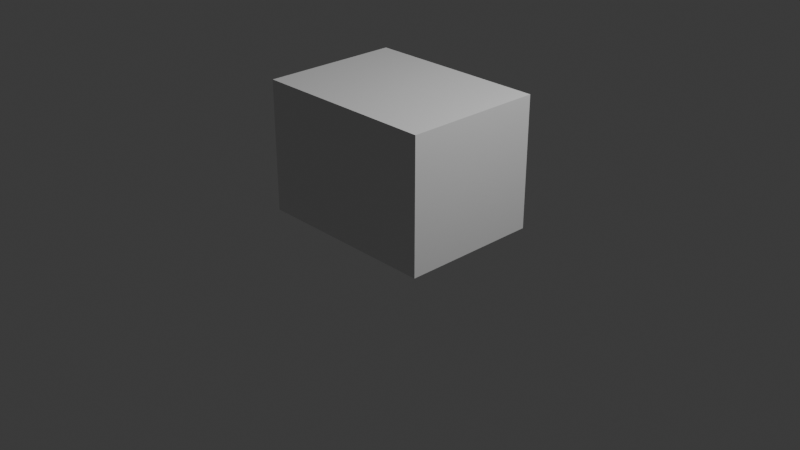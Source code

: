 # Source: HouseA.blend  (saved by Blender 4.1.23; exported with 4.5.12 LTS)
import bpy
from mathutils import Matrix  # noqa: F401  (used for matrix-valued properties, if any)

bpy.ops.wm.read_factory_settings(use_empty=True)
scene = bpy.context.scene
scene.name = 'Scene'

# ---- collections
col_collection = bpy.data.collections.new('Collection'); scene.collection.children.link(col_collection)

# ---- materials (node trees are filled in below, after node groups)
mat_material = bpy.data.materials.new('Material')
mat_material.alpha_threshold = 0.0
mat_material.use_transparent_shadow = False
mat_material.roughness = 0.5
mat_material.line_color = (0.0, 0.0, 0.0, 1.0)

# ---- material node trees
mat_material.use_nodes = True; mat_material.node_tree.nodes.clear()
_N = mat_material.node_tree.nodes; _L = mat_material.node_tree.links
n0 = _N.new('ShaderNodeOutputMaterial'); n0.name = 'Material Output'; n0.location = (300, 300)
n1 = _N.new('ShaderNodeBsdfPrincipled'); n1.name = 'Principled BSDF'; n1.location = (10, 300)
n1.inputs[3].default_value = 1.45
_L.new(n1.outputs[0], n0.inputs[0])
n0.is_active_output = True

# ---- world
world_world = bpy.data.worlds.new('World'); scene.world = world_world
world_world.use_nodes = True; world_world.node_tree.nodes.clear()
_N = world_world.node_tree.nodes; _L = world_world.node_tree.links
n0 = _N.new('ShaderNodeOutputWorld'); n0.name = 'World Output'; n0.location = (300, 300)
n1 = _N.new('ShaderNodeBackground'); n1.name = 'Background'; n1.location = (10, 300)
n1.inputs[0].default_value = (0.05088, 0.05088, 0.05088, 1.0)
_L.new(n1.outputs[0], n0.inputs[0])
n0.is_active_output = True
world_world.color = (0.05088, 0.05088, 0.05088)
world_world.use_sun_shadow = False
world_world.sun_shadow_jitter_overblur = 0.0

# ---- cameras
cam_camera = bpy.data.cameras.new('Camera')
cam_camera.clip_end = 100.0
cam_camera.ortho_scale = 7.314

# ---- lights
light_light = bpy.data.lights.new('Light', 'POINT')
light_light.transmission_factor = 0.0
light_light.energy = 1000.0
light_light.shadow_soft_size = 0.1
light_light.shadow_maximum_resolution = 0.006
light_light.use_absolute_resolution = True

# ---- meshes
me_cube = bpy.data.meshes.new('Cube')
me_cube.from_pydata([(1.0, 1.0, 0.406), (1.0, 1.0, -1.0), (1.0, -1.0, 0.406), (1.0, -1.0, -1.0), (-1.0, 1.0, 0.406), (-1.0, 1.0, -1.0), (-1.0, -1.0, 0.406), (-1.0, -1.0, -1.0)], [], [(0, 4, 6, 2), (3, 2, 6, 7), (7, 6, 4, 5), (5, 1, 3, 7), (1, 0, 2, 3), (5, 4, 0, 1)])
_uv = me_cube.uv_layers.new(name='UVMap')
_uv.uv.foreach_set('vector', [0.625, 0.5, 0.875, 0.5, 0.875, 0.75, 0.625, 0.75, 0.375, 0.75, 0.625, 0.75, 0.625, 1.0, 0.375, 1.0, 0.375, 0.0, 0.625, 0.0, 0.625, 0.25, 0.375, 0.25, 0.125, 0.5, 0.375, 0.5, 0.375, 0.75, 0.125, 0.75, 0.375, 0.5, 0.625, 0.5, 0.625, 0.75, 0.375, 0.75, 0.375, 0.25, 0.625, 0.25, 0.625, 0.5, 0.375, 0.5])
me_cube.materials.append(mat_material)
me_cube.use_mirror_vertex_groups = False
me_cube.update()

# ---- objects
ob_cube = bpy.data.objects.new('Cube', me_cube)
ob_light = bpy.data.objects.new('Light', light_light)
ob_camera = bpy.data.objects.new('Camera', cam_camera)

# ---- transforms, parenting, visibility, modifiers, constraints
ob_cube.location = (0.0, 0.0, 1.0)
ob_cube.scale = (1.0, 0.75, 1.0)
ob_cube.lock_rotations_4d = False
ob_cube.empty_display_type = 'ARROWS'
ob_cube.lineart.crease_threshold = 0.0
ob_light.location = (4.076, 1.005, 5.904)
ob_light.rotation_euler = (0.6503, 0.05522, 1.866)
ob_light.lock_rotations_4d = False
ob_light.empty_display_type = 'ARROWS'
ob_light.color = (0.0, 0.0, 0.0, 0.0)
ob_light.lineart.crease_threshold = 0.0
ob_camera.location = (7.359, -6.926, 4.958)
ob_camera.rotation_euler = (1.109, 0.0, 0.8149)
ob_camera.lock_rotations_4d = False
ob_camera.empty_display_type = 'ARROWS'
ob_camera.color = (0.0, 0.0, 0.0, 0.0)
ob_camera.display_type = 'WIRE'
ob_camera.lineart.crease_threshold = 0.0

# ---- collection membership
col_collection.objects.link(ob_cube)
col_collection.objects.link(ob_light)
col_collection.objects.link(ob_camera)

# ---- scene / render settings (as saved in the file)
scene.camera = ob_camera
scene.frame_start = 1; scene.frame_end = 250; scene.frame_set(1)
scene.render.engine = 'BLENDER_EEVEE_NEXT'
scene.cycles.sampling_pattern = 'TABULATED_SOBOL'
scene.eevee.ray_tracing_options.trace_max_roughness = 0.0
bpy.context.view_layer.update()
